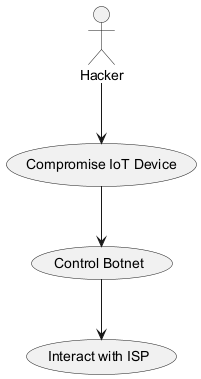

The diagram above was rendered by PlantUML. Its source (embedded in the PNG):
@startuml
actor Hacker
usecase "Compromise IoT Device" as compromise
usecase "Control Botnet" as control
usecase "Interact with ISP" as interact
Hacker --> compromise
compromise --> control
control --> interact
@enduml